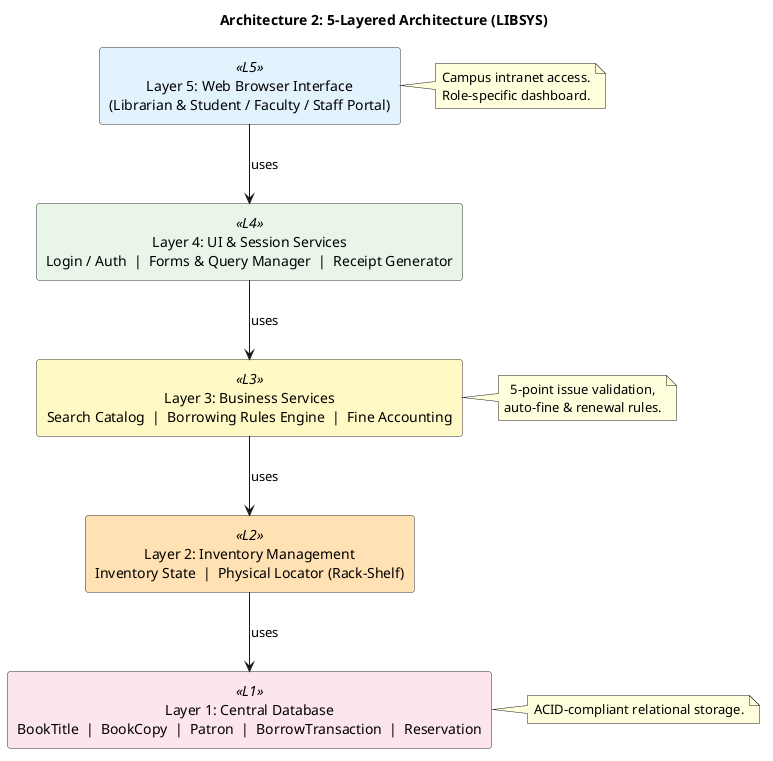

The diagram above was rendered by PlantUML. Its source (embedded in the PNG):
@startuml LMS_Arch_02_Layered_LIBSYS
title Architecture 2: 5-Layered Architecture (LIBSYS)

skinparam rectangle {
  BackgroundColor<<L5>> #E3F2FD
  BackgroundColor<<L4>> #E8F5E9
  BackgroundColor<<L3>> #FFF9C4
  BackgroundColor<<L2>> #FFE0B2
  BackgroundColor<<L1>> #FCE4EC
  BorderColor #333333
  RoundCorner 6
}
skinparam defaultTextAlignment center

rectangle "Layer 5: Web Browser Interface\n(Librarian & Student / Faculty / Staff Portal)" as L5 <<L5>>

rectangle "Layer 4: UI & Session Services\nLogin / Auth  |  Forms & Query Manager  |  Receipt Generator" as L4 <<L4>>

rectangle "Layer 3: Business Services\nSearch Catalog  |  Borrowing Rules Engine  |  Fine Accounting" as L3 <<L3>>

rectangle "Layer 2: Inventory Management\nInventory State  |  Physical Locator (Rack-Shelf)" as L2 <<L2>>

rectangle "Layer 1: Central Database\nBookTitle  |  BookCopy  |  Patron  |  BorrowTransaction  |  Reservation" as L1 <<L1>>

L5 -down-> L4 : uses
L4 -down-> L3 : uses
L3 -down-> L2 : uses
L2 -down-> L1 : uses

note right of L5
  Campus intranet access.
  Role-specific dashboard.
end note

note right of L3
  5-point issue validation,
  auto-fine & renewal rules.
end note

note right of L1
  ACID-compliant relational storage.
end note

@enduml